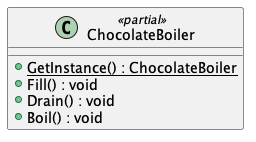

The diagram above was rendered by PlantUML. Its source (embedded in the PNG):
@startuml
class ChocolateBoiler <<partial>> {
    + {static} GetInstance() : ChocolateBoiler
    + Fill() : void
    + Drain() : void
    + Boil() : void
}
@enduml